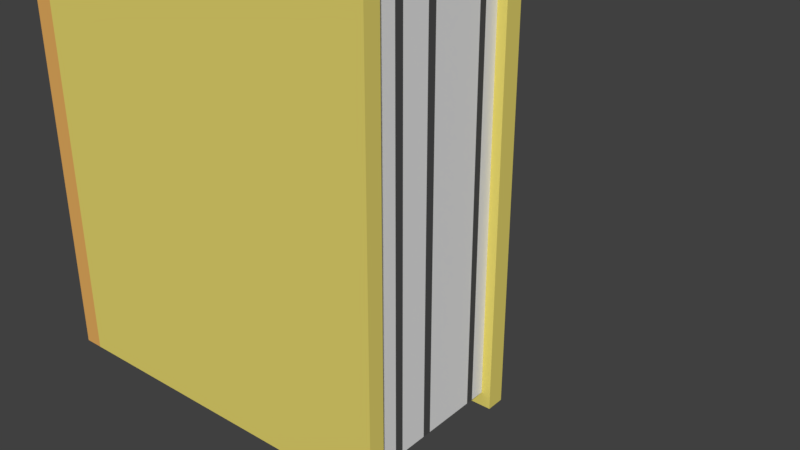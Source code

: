 # Source: YellowBook.blend  (saved by Blender 2.79.0; exported with 4.5.12 LTS)
import bpy
from mathutils import Matrix  # noqa: F401  (used for matrix-valued properties, if any)

bpy.ops.wm.read_factory_settings(use_empty=True)
scene = bpy.context.scene
scene.name = 'Scene'

# ---- collections
col_collection_1 = bpy.data.collections.new('Collection 1'); scene.collection.children.link(col_collection_1)

# ---- materials (node trees are filled in below, after node groups)
mat_blue = bpy.data.materials.new('Blue')
mat_blue.alpha_threshold = 0.0
mat_blue.use_transparent_shadow = False
mat_blue.diffuse_color = (0.06342, 0.3405, 0.8, 1.0)
mat_blue.roughness = 0.5
mat_blue.line_color = (0.0, 0.0, 0.0, 1.0)
mat_white = bpy.data.materials.new('White')
mat_white.alpha_threshold = 0.0
mat_white.use_transparent_shadow = False
mat_white.roughness = 0.5
mat_black = bpy.data.materials.new('Black')
mat_black.alpha_threshold = 0.0
mat_black.use_transparent_shadow = False
mat_black.diffuse_color = (0.08001, 0.08001, 0.08001, 1.0)
mat_black.roughness = 0.5
mat_deepblue = bpy.data.materials.new('DeepBlue')
mat_deepblue.alpha_threshold = 0.0
mat_deepblue.use_transparent_shadow = False
mat_deepblue.diffuse_color = (0.02186, 0.1055, 0.2883, 1.0)
mat_deepblue.roughness = 0.5
mat_yellow = bpy.data.materials.new('Yellow')
mat_yellow.alpha_threshold = 0.0
mat_yellow.use_transparent_shadow = False
mat_yellow.diffuse_color = (0.8, 0.6832, 0.1568, 1.0)
mat_yellow.roughness = 0.5
mat_orange = bpy.data.materials.new('Orange')
mat_orange.alpha_threshold = 0.0
mat_orange.use_transparent_shadow = False
mat_orange.diffuse_color = (0.8, 0.4251, 0.1171, 1.0)
mat_orange.roughness = 0.5

# ---- material node trees

# ---- world
world_world = bpy.data.worlds.new('World'); scene.world = world_world
world_world.color = (0.05088, 0.05088, 0.05088)
world_world.use_sun_shadow = False
world_world.sun_shadow_jitter_overblur = 0.0
world_world.cycles.sampling_method = 'MANUAL'

# ---- meshes
me_cube = bpy.data.meshes.new('Cube')
me_cube.from_pydata([(0.15, 0.2411, -0.08547), (0.15, -0.2389, -0.08547), (-0.1668, -0.2389, -0.08547), (-0.1668, 0.2411, -0.08547), (0.15, 0.2411, 0.06813), (0.15, -0.2389, 0.06813), (-0.1668, -0.2389, 0.06813), (-0.1668, 0.2411, 0.06813), (0.15, 0.2411, 0.05277), (0.15, -0.2389, 0.05277), (-0.1668, -0.2389, 0.05277), (-0.1668, 0.2411, 0.05277), (0.15, 0.2411, -0.07164), (0.15, -0.2389, -0.07164), (-0.1668, -0.2389, -0.07164), (-0.1668, 0.2411, -0.07164), (-0.1509, 0.2411, -0.08547), (-0.1509, -0.2389, -0.08547), (-0.1509, 0.2411, 0.06813), (-0.1509, -0.2389, 0.06813), (-0.1509, 0.2411, 0.05277), (-0.1509, -0.2389, 0.05277), (-0.1509, -0.2389, -0.07164), (-0.1509, 0.2411, -0.07164), (0.1422, 0.2291, -0.07183), (0.1422, 0.2291, 0.05271), (0.1422, -0.2269, -0.07183), (0.1422, -0.2269, 0.05271), (-0.1511, 0.2291, 0.05271), (-0.1511, -0.2269, 0.05271), (-0.1511, -0.2269, -0.07183), (-0.1511, 0.2291, -0.07183), (-0.1668, -0.2389, -0.06128), (-0.1668, -0.2389, -0.05091), (-0.1668, -0.2389, -0.04054), (-0.1668, -0.2389, -0.03017), (-0.1668, -0.2389, -0.0198), (-0.1668, -0.2389, -0.009435), (-0.1668, -0.2389, 0.0009327), (-0.1668, -0.2389, 0.0113), (-0.1668, -0.2389, 0.02167), (-0.1668, -0.2389, 0.03204), (-0.1668, -0.2389, 0.0424), (-0.1668, 0.2411, -0.06128), (-0.1668, 0.2411, -0.05091), (-0.1668, 0.2411, -0.04054), (-0.1668, 0.2411, -0.03017), (-0.1668, 0.2411, -0.0198), (-0.1668, 0.2411, -0.009435), (-0.1668, 0.2411, 0.0009327), (-0.1668, 0.2411, 0.0113), (-0.1668, 0.2411, 0.02167), (-0.1668, 0.2411, 0.03204), (-0.1668, 0.2411, 0.0424), (-0.1509, 0.2411, -0.06128), (-0.1509, 0.2411, -0.05091), (-0.1509, 0.2411, -0.04054), (-0.1509, 0.2411, -0.03017), (-0.1509, 0.2411, -0.0198), (-0.1509, 0.2411, -0.009435), (-0.1509, 0.2411, 0.0009327), (-0.1509, 0.2411, 0.0113), (-0.1509, 0.2411, 0.02167), (-0.1509, 0.2411, 0.03204), (-0.1509, 0.2411, 0.0424), (-0.1509, -0.2389, 0.0424), (-0.1509, -0.2389, 0.03204), (-0.1509, -0.2389, 0.02167), (-0.1509, -0.2389, 0.0113), (-0.1509, -0.2389, 0.0009327), (-0.1509, -0.2389, -0.009435), (-0.1509, -0.2389, -0.0198), (-0.1509, -0.2389, -0.03017), (-0.1509, -0.2389, -0.04054), (-0.1509, -0.2389, -0.05091), (-0.1509, -0.2389, -0.06128), (0.1422, 0.2291, -0.06145), (0.1422, 0.2291, -0.04952), (0.1422, 0.2291, -0.04225), (0.1422, 0.2291, -0.03032), (0.1422, 0.2291, -0.01838), (0.1422, 0.2291, -0.01112), (0.1422, 0.2291, 0.0008203), (0.1422, 0.2291, 0.0112), (0.1422, 0.2291, 0.02158), (0.1422, 0.2291, 0.03403), (0.1422, 0.2291, 0.04026), (0.1422, -0.2269, -0.06145), (0.1422, -0.2269, -0.04952), (0.1422, -0.2269, -0.04225), (0.1422, -0.2269, -0.03032), (0.1422, -0.2269, -0.01838), (0.1422, -0.2269, -0.01112), (0.1422, -0.2269, 0.0008203), (0.1422, -0.2269, 0.0112), (0.1422, -0.2269, 0.02158), (0.1422, -0.2269, 0.03403), (0.1422, -0.2269, 0.04026), (-0.1511, 0.2291, -0.06145), (-0.1511, 0.2291, -0.04952), (-0.1511, 0.2291, -0.04225), (-0.1511, 0.2291, -0.03032), (-0.1511, 0.2291, -0.01838), (-0.1511, 0.2291, -0.01112), (-0.1511, 0.2291, 0.0008203), (-0.1511, 0.2291, 0.0112), (-0.1511, 0.2291, 0.02158), (-0.1511, 0.2291, 0.03403), (-0.1511, 0.2291, 0.04026), (-0.1511, -0.2269, 0.04026), (-0.1511, -0.2269, 0.03403), (-0.1511, -0.2269, 0.02158), (-0.1511, -0.2269, 0.0112), (-0.1511, -0.2269, 0.0008203), (-0.1511, -0.2269, -0.01112), (-0.1511, -0.2269, -0.01838), (-0.1511, -0.2269, -0.03032), (-0.1511, -0.2269, -0.04225), (-0.1511, -0.2269, -0.04952), (-0.1511, -0.2269, -0.06145), (0.15, -0.2241, -0.08547), (-0.1668, -0.2241, -0.08547), (0.15, -0.2241, 0.06813), (-0.1668, -0.2241, 0.06813), (-0.1668, -0.2241, 0.05277), (0.15, -0.2241, 0.05277), (0.15, -0.2241, -0.07164), (-0.1668, -0.2241, -0.07164), (-0.1509, -0.2241, 0.06813), (-0.1509, -0.2241, -0.08547), (0.1422, -0.2129, 0.05271), (0.1422, -0.2129, -0.07183), (0.1422, -0.2129, -0.06145), (0.1422, -0.2129, -0.04952), (0.1422, -0.2129, -0.04225), (0.1422, -0.2129, -0.03032), (0.1422, -0.2129, -0.01838), (0.1422, -0.2129, -0.01112), (0.1422, -0.2129, 0.0008203), (0.1422, -0.2129, 0.0112), (0.1422, -0.2129, 0.02158), (0.1422, -0.2129, 0.03403), (0.1422, -0.2129, 0.04026), (-0.1668, -0.2241, -0.06128), (-0.1668, -0.2241, -0.05091), (-0.1668, -0.2241, -0.04054), (-0.1668, -0.2241, -0.03017), (-0.1668, -0.2241, -0.0198), (-0.1668, -0.2241, -0.009435), (-0.1668, -0.2241, 0.0009327), (-0.1668, -0.2241, 0.0113), (-0.1668, -0.2241, 0.02167), (-0.1668, -0.2241, 0.03204), (-0.1668, -0.2241, 0.0424), (-0.1668, 0.2284, -0.08547), (-0.1668, 0.2284, 0.06813), (-0.1668, 0.2284, 0.05277), (-0.1668, 0.2284, -0.07164), (-0.1509, 0.2284, -0.08547), (-0.1668, 0.2284, -0.06128), (-0.1668, 0.2284, -0.05091), (-0.1668, 0.2284, -0.04054), (-0.1668, 0.2284, -0.03017), (-0.1668, 0.2284, -0.0198), (-0.1668, 0.2284, -0.009435), (-0.1668, 0.2284, 0.0009327), (-0.1668, 0.2284, 0.0113), (-0.1668, 0.2284, 0.02167), (-0.1668, 0.2284, 0.03204), (-0.1668, 0.2284, 0.0424), (0.15, 0.2284, -0.08547), (0.15, 0.2284, 0.06813), (0.15, 0.2284, 0.05277), (0.15, 0.2284, -0.07164), (-0.1509, 0.2284, 0.06813), (0.1422, 0.2171, 0.05271), (0.1422, 0.2171, -0.07183), (0.1422, 0.2171, -0.06145), (0.1422, 0.2171, -0.04952), (0.1422, 0.2171, -0.04225), (0.1422, 0.2171, -0.03032), (0.1422, 0.2171, -0.01838), (0.1422, 0.2171, -0.01112), (0.1422, 0.2171, 0.0008203), (0.1422, 0.2171, 0.0112), (0.1422, 0.2171, 0.02158), (0.1422, 0.2171, 0.03403), (0.1422, 0.2171, 0.04026)], [], [(129, 17, 2, 121), (128, 123, 6, 19), (125, 122, 5, 9), (21, 19, 6, 10), (156, 155, 7, 11), (23, 16, 3, 15), (18, 20, 11, 7), (169, 156, 11, 53), (65, 21, 10, 42), (9, 21, 29, 27), (120, 126, 13, 1), (17, 22, 14, 2), (154, 157, 15, 3), (54, 23, 15, 43), (173, 12, 24, 176), (1, 13, 22, 17), (12, 23, 31, 24), (4, 8, 20, 18), (12, 0, 16, 23), (9, 5, 19, 21), (122, 128, 19, 5), (120, 1, 17, 129), (142, 130, 27, 97), (76, 24, 31, 98), (97, 27, 29, 109), (75, 22, 30, 119), (64, 20, 28, 108), (22, 13, 26, 30), (20, 8, 25, 28), (125, 9, 27, 130), (23, 54, 98, 31), (54, 55, 99, 98), (55, 56, 100, 99), (56, 57, 101, 100), (57, 58, 102, 101), (58, 59, 103, 102), (59, 60, 104, 103), (60, 61, 105, 104), (61, 62, 106, 105), (62, 63, 107, 106), (63, 64, 108, 107), (21, 65, 109, 29), (65, 66, 110, 109), (66, 67, 111, 110), (67, 68, 112, 111), (68, 69, 113, 112), (69, 70, 114, 113), (70, 71, 115, 114), (71, 72, 116, 115), (72, 73, 117, 116), (73, 74, 118, 117), (74, 75, 119, 118), (26, 87, 119, 30), (87, 88, 118, 119), (88, 89, 117, 118), (89, 90, 116, 117), (90, 91, 115, 116), (91, 92, 114, 115), (92, 93, 113, 114), (93, 94, 112, 113), (94, 95, 111, 112), (95, 96, 110, 111), (96, 97, 109, 110), (25, 86, 108, 28), (86, 85, 107, 108), (85, 84, 106, 107), (84, 83, 105, 106), (83, 82, 104, 105), (82, 81, 103, 104), (81, 80, 102, 103), (80, 79, 101, 102), (79, 78, 100, 101), (78, 77, 99, 100), (77, 76, 98, 99), (131, 132, 87, 26), (132, 133, 88, 87), (133, 134, 89, 88), (134, 135, 90, 89), (135, 136, 91, 90), (136, 137, 92, 91), (137, 138, 93, 92), (138, 139, 94, 93), (139, 140, 95, 94), (140, 141, 96, 95), (141, 142, 97, 96), (20, 64, 53, 11), (64, 63, 52, 53), (63, 62, 51, 52), (62, 61, 50, 51), (61, 60, 49, 50), (60, 59, 48, 49), (59, 58, 47, 48), (58, 57, 46, 47), (57, 56, 45, 46), (56, 55, 44, 45), (55, 54, 43, 44), (22, 75, 32, 14), (75, 74, 33, 32), (74, 73, 34, 33), (73, 72, 35, 34), (72, 71, 36, 35), (71, 70, 37, 36), (70, 69, 38, 37), (69, 68, 39, 38), (68, 67, 40, 39), (67, 66, 41, 40), (66, 65, 42, 41), (157, 159, 43, 15), (159, 160, 44, 43), (160, 161, 45, 44), (161, 162, 46, 45), (162, 163, 47, 46), (163, 164, 48, 47), (164, 165, 49, 48), (165, 166, 50, 49), (166, 167, 51, 50), (167, 168, 52, 51), (168, 169, 53, 52), (41, 42, 153, 152), (40, 41, 152, 151), (39, 40, 151, 150), (38, 39, 150, 149), (37, 38, 149, 148), (36, 37, 148, 147), (35, 36, 147, 146), (34, 35, 146, 145), (33, 34, 145, 144), (32, 33, 144, 143), (14, 32, 143, 127), (186, 187, 142, 141), (185, 186, 141, 140), (184, 185, 140, 139), (183, 184, 139, 138), (182, 183, 138, 137), (181, 182, 137, 136), (180, 181, 136, 135), (179, 180, 135, 134), (178, 179, 134, 133), (177, 178, 133, 132), (176, 177, 132, 131), (172, 125, 130, 175), (187, 175, 130, 142), (170, 120, 129, 158), (171, 174, 128, 122), (13, 126, 131, 26), (2, 14, 127, 121), (170, 173, 126, 120), (42, 10, 124, 153), (10, 6, 123, 124), (172, 171, 122, 125), (174, 155, 123, 128), (158, 129, 121, 154), (16, 158, 154, 3), (18, 7, 155, 174), (8, 4, 171, 172), (0, 12, 173, 170), (4, 18, 174, 171), (0, 170, 158, 16), (86, 25, 175, 187), (8, 172, 175, 25), (24, 76, 177, 176), (76, 77, 178, 177), (77, 78, 179, 178), (78, 79, 180, 179), (79, 80, 181, 180), (80, 81, 182, 181), (81, 82, 183, 182), (82, 83, 184, 183), (83, 84, 185, 184), (84, 85, 186, 185), (85, 86, 187, 186), (152, 153, 169, 168), (151, 152, 168, 167), (150, 151, 167, 166), (149, 150, 166, 165), (148, 149, 165, 164), (147, 148, 164, 163), (146, 147, 163, 162), (145, 146, 162, 161), (144, 145, 161, 160), (143, 144, 160, 159), (127, 143, 159, 157), (126, 173, 176, 131), (121, 127, 157, 154), (153, 124, 156, 169), (124, 123, 155, 156)])
me_cube.polygons.foreach_set('material_index', [5, 5, 4, 5, 5, 5, 5, 5, 5, 4, 4, 5, 5, 5, 4, 4, 4, 4, 4, 4, 4, 4, 1, 1, 1, 5, 5, 4, 4, 4, 5, 5, 5, 5, 5, 5, 5, 5, 5, 5, 5, 5, 5, 5, 5, 5, 5, 5, 5, 5, 5, 5, 1, 1, 2, 1, 1, 2, 1, 1, 1, 1, 2, 1, 2, 1, 1, 1, 1, 2, 1, 1, 2, 1, 1, 1, 2, 1, 1, 2, 1, 1, 1, 1, 2, 5, 5, 5, 5, 5, 5, 5, 5, 5, 5, 5, 5, 5, 5, 5, 5, 5, 5, 5, 5, 5, 5, 5, 5, 5, 5, 5, 5, 5, 5, 5, 5, 5, 5, 5, 5, 5, 5, 5, 5, 5, 5, 5, 5, 2, 1, 1, 1, 1, 2, 1, 1, 2, 1, 1, 4, 1, 4, 4, 4, 5, 4, 5, 5, 4, 5, 5, 5, 5, 4, 4, 4, 4, 1, 4, 1, 1, 2, 1, 1, 2, 1, 1, 1, 1, 2, 4, 4, 4, 4, 4, 4, 4, 4, 4, 4, 4, 4, 5, 4, 5])
me_cube.materials.append(mat_blue)
me_cube.materials.append(mat_white)
me_cube.materials.append(mat_black)
me_cube.materials.append(mat_deepblue)
me_cube.materials.append(mat_yellow)
me_cube.materials.append(mat_orange)
me_cube.use_remesh_preserve_volume = False
me_cube.use_remesh_preserve_attributes = False
me_cube.use_mirror_vertex_groups = False
me_cube.update()
arm_001 = bpy.data.armatures.new('아마튜어.001')  # bones are not reproduced

# ---- objects
ob_x = bpy.data.objects.new('아마튜어', arm_001)
ob_book = bpy.data.objects.new('Book', me_cube)

# ---- transforms, parenting, visibility, modifiers, constraints
ob_x.location = (6.764e-05, -0.1281, 0.006338)
ob_x.rotation_euler = (-1.571, -2.22e-16, 2.22e-16)
ob_x.scale = (0.28, 0.28, 0.28)
ob_x.lineart.crease_threshold = 0.0
ob_book.parent = ob_x
ob_book.matrix_parent_inverse = Matrix(((3.571, 7.93e-16, 7.93e-16, -0.0002416), (-7.93e-16, 3.571, -1.561e-07, -0.5424), (-7.93e-16, 1.561e-07, 3.571, -0.02264), (0.0, 0.0, 0.0, 1.0)))
ob_book.location = (0.0, 0.0, 0.0)
ob_book.lock_rotations_4d = False
ob_book.empty_display_type = 'ARROWS'
ob_book.lineart.crease_threshold = 0.0

# ---- collection membership
col_collection_1.objects.link(ob_x)
col_collection_1.objects.link(ob_book)

# ---- scene / render settings (as saved in the file)
scene.frame_start = 1; scene.frame_end = 250; scene.frame_set(0)
scene.render.engine = 'BLENDER_EEVEE_NEXT'
scene.render.resolution_percentage = 50
scene.render.dither_intensity = 0.0
scene.cycles.use_denoising = False
scene.cycles.samples = 128
scene.cycles.sampling_pattern = 'TABULATED_SOBOL'
scene.cycles.use_adaptive_sampling = False
scene.cycles.use_light_tree = False
scene.cycles.blur_glossy = 0.0
scene.cycles.sample_clamp_indirect = 0.0
scene.view_settings.view_transform = 'Standard'
bpy.context.view_layer.update()

# ---- added for rendering (the .blend has no active camera and no usable light): camera, sun
cam_auto = bpy.data.cameras.new('AutoCamera')
cam_auto.lens = 50.0
cam_auto.sensor_width = 36.0
cam_auto.clip_end = 1000.0
ob_auto_camera = bpy.data.objects.new('AutoCamera', cam_auto)
scene.collection.objects.link(ob_auto_camera)
ob_auto_camera.location = (0.542399, -0.659779, 0.431945)
ob_auto_camera.rotation_euler = (1.09748, -7.21219e-08, 0.694738)
scene.camera = ob_auto_camera
light_auto_sun = bpy.data.lights.new('AutoSun', 'SUN')
light_auto_sun.energy = 3.0
light_auto_sun.angle = 0.0523599
ob_auto_sun = bpy.data.objects.new('AutoSun', light_auto_sun)
scene.collection.objects.link(ob_auto_sun)
ob_auto_sun.rotation_euler = (0.872665, 0.174533, 0.523599)
bpy.context.view_layer.update()
